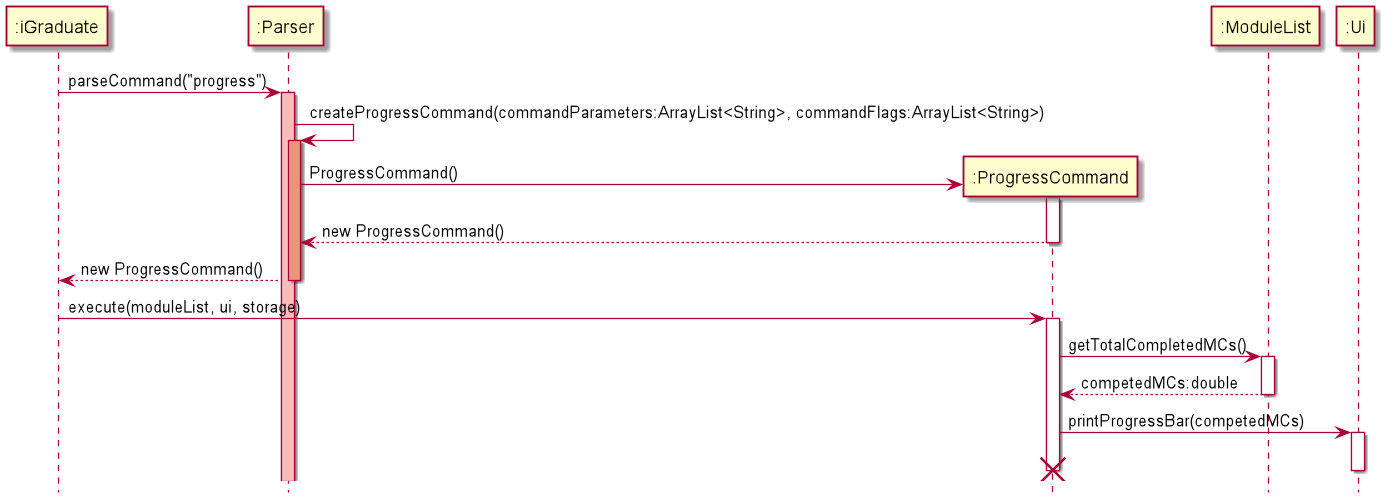

The diagram above was rendered by PlantUML. Its source (embedded in the PNG):
@startuml
hide footbox

participant ":iGraduate" as iGraduate
participant ":Parser" as Parser
participant ":ProgressCommand" as ProgressCommand
participant ":ModuleList" as ModuleList
participant ":Ui" as Ui

iGraduate -> Parser: parseCommand("progress")
activate Parser #FFBBBB

Parser -> Parser: createProgressCommand(commandParameters:ArrayList<String>, commandFlags:ArrayList<String>)
activate Parser #DarkSalmon

create ProgressCommand
Parser -> ProgressCommand: ProgressCommand()
activate ProgressCommand
ProgressCommand --> Parser: new ProgressCommand()
deactivate ProgressCommand

Parser --> iGraduate: new ProgressCommand()
deactivate Parser

iGraduate -> ProgressCommand: execute(moduleList, ui, storage)
activate ProgressCommand

ProgressCommand -> ModuleList: getTotalCompletedMCs()
activate ModuleList
ModuleList --> ProgressCommand: competedMCs:double
deactivate ModuleList

ProgressCommand -> Ui: printProgressBar(competedMCs)
activate Ui
deactivate Ui
destroy ProgressCommand


@enduml